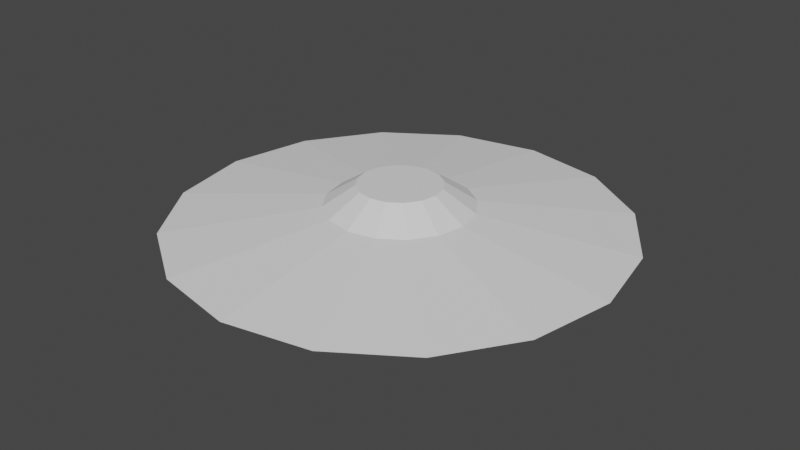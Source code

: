# Source: BasicEnemy.blend  (saved by Blender 2.82.7; exported with 4.5.12 LTS)
import bpy
from mathutils import Matrix  # noqa: F401  (used for matrix-valued properties, if any)

bpy.ops.wm.read_factory_settings(use_empty=True)
scene = bpy.context.scene
scene.name = 'Scene'

# ---- collections
col_collection = bpy.data.collections.new('Collection'); scene.collection.children.link(col_collection)

# ---- world
world_world = bpy.data.worlds.new('World'); scene.world = world_world
world_world.use_nodes = True; world_world.node_tree.nodes.clear()
_N = world_world.node_tree.nodes; _L = world_world.node_tree.links
n0 = _N.new('ShaderNodeOutputWorld'); n0.name = 'World Output'; n0.location = (300, 300)
n1 = _N.new('ShaderNodeBackground'); n1.name = 'Background'; n1.location = (10, 300)
n1.inputs[0].default_value = (0.05088, 0.05088, 0.05088, 1.0)
_L.new(n1.outputs[0], n0.inputs[0])
n0.is_active_output = True
world_world.color = (0.05088, 0.05088, 0.05088)
world_world.use_sun_shadow = False
world_world.sun_shadow_jitter_overblur = 0.0

# ---- meshes
me_cylinder = bpy.data.meshes.new('Cylinder')
me_cylinder.from_pydata([(-3.029e-08, 0.8339, -1.0), (0.0, 1.0, 1.0), (0.3191, 0.7704, -1.0), (0.3827, 0.9239, 1.0), (0.5896, 0.5896, -1.0), (0.7071, 0.7071, 1.0), (0.7704, 0.3191, -1.0), (0.9239, 0.3827, 1.0), (0.8339, -4.497e-08, -1.0), (1.0, -4.371e-08, 1.0), (0.7704, -0.3191, -1.0), (0.9239, -0.3827, 1.0), (0.5896, -0.5896, -1.0), (0.7071, -0.7071, 1.0), (0.3191, -0.7704, -1.0), (0.3827, -0.9239, 1.0), (1.245e-07, -0.8339, -1.0), (1.51e-07, -1.0, 1.0), (-0.3191, -0.7704, -1.0), (-0.3827, -0.9239, 1.0), (-0.5896, -0.5896, -1.0), (-0.7071, -0.7071, 1.0), (-0.7704, -0.3191, -1.0), (-0.9239, -0.3827, 1.0), (-0.8339, 5.665e-10, -1.0), (-1.0, 1.192e-08, 1.0), (-0.7704, 0.3191, -1.0), (-0.9239, 0.3827, 1.0), (-0.5896, 0.5896, -1.0), (-0.7071, 0.7071, 1.0), (-0.3191, 0.7704, -1.0), (-0.3827, 0.9239, 1.0), (-1.649e-07, 5.426, 0.0), (2.077, 5.013, 0.0), (3.837, 3.837, 0.0), (5.013, 2.077, 0.0), (5.426, -2.867e-07, 0.0), (5.013, -2.077, 0.0), (3.837, -3.837, 0.0), (2.077, -5.013, 0.0), (6.545e-07, -5.426, 0.0), (-2.077, -5.013, 0.0), (-3.837, -3.837, 0.0), (-5.013, -2.077, 0.0), (-5.426, 1.524e-08, 0.0), (-5.013, 2.077, 0.0), (-3.837, 3.837, 0.0), (-2.077, 5.013, 0.0), (5.621e-08, 1.757, 0.5), (0.6724, 1.623, 0.5), (1.242, 1.242, 0.5), (1.623, 0.6724, 0.5), (1.757, -1.173e-07, 0.5), (1.623, -0.6724, 0.5), (1.242, -1.242, 0.5), (0.6724, -1.623, 0.5), (3.215e-07, -1.757, 0.5), (-0.6724, -1.623, 0.5), (-1.242, -1.242, 0.5), (-1.623, -0.6724, 0.5), (-1.757, -1.959e-08, 0.5), (-1.623, 0.6724, 0.5), (-1.242, 1.242, 0.5), (-0.6724, 1.623, 0.5), (0.781, 1.885, -0.5), (1.443, 1.443, -0.5), (1.885, 0.781, -0.5), (2.041, -8.861e-08, -0.5), (1.885, -0.781, -0.5), (1.443, -1.443, -0.5), (0.781, -1.885, -0.5), (3.056e-07, -2.041, -0.5), (-0.781, -1.885, -0.5), (-1.443, -1.443, -0.5), (-1.885, -0.781, -0.5), (-2.041, 2.494e-08, -0.5), (-1.885, 0.781, -0.5), (-1.443, 1.443, -0.5), (-0.781, 1.885, -0.5), (-2.597e-09, 2.041, -0.5), (0.0, 1.0, -1.0), (0.3827, 0.9239, -1.0), (0.7071, 0.7071, -1.0), (0.9239, 0.3827, -1.0), (1.0, -4.371e-08, -1.0), (0.9239, -0.3827, -1.0), (0.7071, -0.7071, -1.0), (0.3827, -0.9239, -1.0), (1.51e-07, -1.0, -1.0), (-0.3827, -0.9239, -1.0), (-0.7071, -0.7071, -1.0), (-0.9239, -0.3827, -1.0), (-1.0, 1.192e-08, -1.0), (-0.9239, 0.3827, -1.0), (-0.7071, 0.7071, -1.0), (-0.3827, 0.9239, -1.0), (-8.255e-08, 0.5966, -0.6309), (0.2283, 0.5512, -0.6309), (0.4219, 0.4219, -0.6309), (0.5512, 0.2283, -0.6309), (0.5966, -4.137e-08, -0.6309), (0.5512, -0.2283, -0.6309), (0.4219, -0.4219, -0.6309), (0.2283, -0.5512, -0.6309), (1.011e-07, -0.5966, -0.6309), (-0.2283, -0.5512, -0.6309), (-0.4219, -0.4219, -0.6309), (-0.5512, -0.2283, -0.6309), (-0.5966, -2.106e-08, -0.6309), (-0.5512, 0.2283, -0.6309), (-0.4219, 0.4219, -0.6309), (-0.2283, 0.5512, -0.6309), (-3.029e-08, 0.8339, -0.6309), (0.3191, 0.7704, -0.6309), (0.5896, 0.5896, -0.6309), (0.7704, 0.3191, -0.6309), (0.8339, -4.497e-08, -0.6309), (0.7704, -0.3191, -0.6309), (0.5896, -0.5896, -0.6309), (0.3191, -0.7704, -0.6309), (1.245e-07, -0.8339, -0.6309), (-0.3191, -0.7704, -0.6309), (-0.5896, -0.5896, -0.6309), (-0.7704, -0.3191, -0.6309), (-0.8339, 5.665e-10, -0.6309), (-0.7704, 0.3191, -0.6309), (-0.5896, 0.5896, -0.6309), (-0.3191, 0.7704, -0.6309), (-4.444e-08, 0.4321, -0.8174), (0.1654, 0.3992, -0.8174), (0.3055, 0.3055, -0.8174), (0.3992, 0.1654, -0.8174), (0.4321, -2.893e-08, -0.8174), (0.3992, -0.1654, -0.8174), (0.3055, -0.3055, -0.8174), (0.1654, -0.3992, -0.8174), (8.854e-08, -0.4321, -0.8174), (-0.1654, -0.3992, -0.8174), (-0.3055, -0.3055, -0.8174), (-0.3992, -0.1654, -0.8174), (-0.4321, -1.422e-08, -0.8174), (-0.3992, 0.1654, -0.8174), (-0.3055, 0.3055, -0.8174), (-0.1654, 0.3992, -0.8174), (-3.507e-08, 0.1947, -1.077), (0.0745, 0.1799, -1.077), (0.1377, 0.1377, -1.077), (0.1799, 0.0745, -1.077), (0.1947, -1.71e-08, -1.077), (0.1799, -0.0745, -1.077), (0.1377, -0.1377, -1.077), (0.0745, -0.1799, -1.077), (7.616e-08, -0.1947, -1.077), (-0.0745, -0.1799, -1.077), (-0.1377, -0.1377, -1.077), (-0.1799, -0.0745, -1.077), (-0.1947, -5.879e-09, -1.077), (-0.1799, 0.0745, -1.077), (-0.1377, 0.1377, -1.077), (-0.0745, 0.1799, -1.077), (-8.033e-09, 0.2756, -1.077), (0.1055, 0.2546, -1.077), (0.1949, 0.1949, -1.077), (0.2546, 0.1055, -1.077), (0.2756, -1.71e-08, -1.077), (0.2546, -0.1055, -1.077), (0.1949, -0.1949, -1.077), (0.1055, -0.2546, -1.077), (7.677e-08, -0.2756, -1.077), (-0.1055, -0.2546, -1.077), (-0.1949, -0.1949, -1.077), (-0.2546, -0.1055, -1.077), (-0.2756, -7.722e-09, -1.077), (-0.2546, 0.1055, -1.077), (-0.1949, 0.1949, -1.077), (-0.1055, 0.2546, -1.077), (-8.353e-08, 0.1947, -0.7756), (0.0745, 0.1799, -0.7756), (0.1377, 0.1377, -0.7756), (0.1799, 0.0745, -0.7756), (0.1947, -1.71e-08, -0.7756), (0.1799, -0.0745, -0.7756), (0.1377, -0.1377, -0.7756), (0.0745, -0.1799, -0.7756), (2.769e-08, -0.1947, -0.7756), (-0.0745, -0.1799, -0.7756), (-0.1377, -0.1377, -0.7756), (-0.1799, -0.0745, -0.7756), (-0.1947, -5.879e-09, -0.7756), (-0.1799, 0.0745, -0.7756), (-0.1377, 0.1377, -0.7756), (-0.0745, 0.1799, -0.7756)], [], [(48, 1, 3, 49), (49, 3, 5, 50), (50, 5, 7, 51), (51, 7, 9, 52), (52, 9, 11, 53), (53, 11, 13, 54), (54, 13, 15, 55), (55, 15, 17, 56), (56, 17, 19, 57), (57, 19, 21, 58), (58, 21, 23, 59), (59, 23, 25, 60), (60, 25, 27, 61), (61, 27, 29, 62), (3, 1, 31, 29, 27, 25, 23, 21, 19, 17, 15, 13, 11, 9, 7, 5), (62, 29, 31, 63), (63, 31, 1, 48), (28, 30, 127, 126), (78, 47, 32, 79), (77, 46, 47, 78), (76, 45, 46, 77), (75, 44, 45, 76), (74, 43, 44, 75), (73, 42, 43, 74), (72, 41, 42, 73), (71, 40, 41, 72), (70, 39, 40, 71), (69, 38, 39, 70), (68, 37, 38, 69), (67, 36, 37, 68), (66, 35, 36, 67), (65, 34, 35, 66), (64, 33, 34, 65), (79, 32, 33, 64), (47, 63, 48, 32), (46, 62, 63, 47), (45, 61, 62, 46), (44, 60, 61, 45), (43, 59, 60, 44), (42, 58, 59, 43), (41, 57, 58, 42), (40, 56, 57, 41), (39, 55, 56, 40), (38, 54, 55, 39), (37, 53, 54, 38), (36, 52, 53, 37), (35, 51, 52, 36), (34, 50, 51, 35), (33, 49, 50, 34), (32, 48, 49, 33), (80, 79, 64, 81), (81, 64, 65, 82), (82, 65, 66, 83), (83, 66, 67, 84), (84, 67, 68, 85), (85, 68, 69, 86), (86, 69, 70, 87), (87, 70, 71, 88), (88, 71, 72, 89), (89, 72, 73, 90), (90, 73, 74, 91), (91, 74, 75, 92), (92, 75, 76, 93), (93, 76, 77, 94), (94, 77, 78, 95), (95, 78, 79, 80), (2, 0, 80, 81), (4, 2, 81, 82), (6, 4, 82, 83), (8, 6, 83, 84), (10, 8, 84, 85), (12, 10, 85, 86), (14, 12, 86, 87), (16, 14, 87, 88), (18, 16, 88, 89), (20, 18, 89, 90), (22, 20, 90, 91), (24, 22, 91, 92), (26, 24, 92, 93), (28, 26, 93, 94), (30, 28, 94, 95), (0, 30, 95, 80), (105, 106, 138, 137), (14, 16, 120, 119), (0, 2, 113, 112), (30, 0, 112, 127), (16, 18, 121, 120), (2, 4, 114, 113), (18, 20, 122, 121), (4, 6, 115, 114), (20, 22, 123, 122), (6, 8, 116, 115), (22, 24, 124, 123), (8, 10, 117, 116), (24, 26, 125, 124), (10, 12, 118, 117), (26, 28, 126, 125), (12, 14, 119, 118), (97, 96, 112, 113), (98, 97, 113, 114), (99, 98, 114, 115), (100, 99, 115, 116), (101, 100, 116, 117), (102, 101, 117, 118), (103, 102, 118, 119), (104, 103, 119, 120), (105, 104, 120, 121), (106, 105, 121, 122), (107, 106, 122, 123), (108, 107, 123, 124), (109, 108, 124, 125), (110, 109, 125, 126), (111, 110, 126, 127), (96, 111, 127, 112), (142, 143, 175, 174), (98, 99, 131, 130), (106, 107, 139, 138), (99, 100, 132, 131), (107, 108, 140, 139), (100, 101, 133, 132), (108, 109, 141, 140), (101, 102, 134, 133), (109, 110, 142, 141), (102, 103, 135, 134), (110, 111, 143, 142), (103, 104, 136, 135), (96, 97, 129, 128), (111, 96, 128, 143), (104, 105, 137, 136), (97, 98, 130, 129), (146, 147, 179, 178), (135, 136, 168, 167), (128, 129, 161, 160), (143, 128, 160, 175), (136, 137, 169, 168), (129, 130, 162, 161), (137, 138, 170, 169), (130, 131, 163, 162), (138, 139, 171, 170), (131, 132, 164, 163), (139, 140, 172, 171), (132, 133, 165, 164), (140, 141, 173, 172), (133, 134, 166, 165), (141, 142, 174, 173), (134, 135, 167, 166), (145, 144, 160, 161), (146, 145, 161, 162), (147, 146, 162, 163), (148, 147, 163, 164), (149, 148, 164, 165), (150, 149, 165, 166), (151, 150, 166, 167), (152, 151, 167, 168), (153, 152, 168, 169), (154, 153, 169, 170), (155, 154, 170, 171), (156, 155, 171, 172), (157, 156, 172, 173), (158, 157, 173, 174), (159, 158, 174, 175), (144, 159, 175, 160), (176, 177, 178, 179, 180, 181, 182, 183, 184, 185, 186, 187, 188, 189, 190, 191), (154, 155, 187, 186), (147, 148, 180, 179), (155, 156, 188, 187), (148, 149, 181, 180), (156, 157, 189, 188), (149, 150, 182, 181), (157, 158, 190, 189), (150, 151, 183, 182), (158, 159, 191, 190), (151, 152, 184, 183), (144, 145, 177, 176), (159, 144, 176, 191), (152, 153, 185, 184), (145, 146, 178, 177), (153, 154, 186, 185)])
_uv = me_cylinder.uv_layers.new(name='UVMap')
_uv.uv.foreach_set('vector', [1.0, 0.875, 1.0, 1.0, 0.9375, 1.0, 0.9375, 0.875, 0.9375, 0.875, 0.9375, 1.0, 0.875, 1.0, 0.875, 0.875, 0.875, 0.875, 0.875, 1.0, 0.8125, 1.0, 0.8125, 0.875, 0.8125, 0.875, 0.8125, 1.0, 0.75, 1.0, 0.75, 0.875, 0.75, 0.875, 0.75, 1.0, 0.6875, 1.0, 0.6875, 0.875, 0.6875, 0.875, 0.6875, 1.0, 0.625, 1.0, 0.625, 0.875, 0.625, 0.875, 0.625, 1.0, 0.5625, 1.0, 0.5625, 0.875, 0.5625, 0.875, 0.5625, 1.0, 0.5, 1.0, 0.5, 0.875, 0.5, 0.875, 0.5, 1.0, 0.4375, 1.0, 0.4375, 0.875, 0.4375, 0.875, 0.4375, 1.0, 0.375, 1.0, 0.375, 0.875, 0.375, 0.875, 0.375, 1.0, 0.3125, 1.0, 0.3125, 0.875, 0.3125, 0.875, 0.3125, 1.0, 0.25, 1.0, 0.25, 0.875, 0.25, 0.875, 0.25, 1.0, 0.1875, 1.0, 0.1875, 0.875, 0.1875, 0.875, 0.1875, 1.0, 0.125, 1.0, 0.125, 0.875, 0.3418, 0.4717, 0.25, 0.49, 0.1582, 0.4717, 0.08029, 0.4197, 0.02827, 0.3418, 0.01, 0.25, 0.02827, 0.1582, 0.08029, 0.08029, 0.1582, 0.02827, 0.25, 0.01, 0.3418, 0.02827, 0.4197, 0.08029, 0.4717, 0.1582, 0.49, 0.25, 0.4717, 0.3418, 0.4197, 0.4197, 0.125, 0.875, 0.125, 1.0, 0.0625, 1.0, 0.0625, 0.875, 0.0625, 0.875, 0.0625, 1.0, 0.0, 1.0, 0.0, 0.875, 0.6085, 0.3915, 0.6734, 0.4349, 0.6734, 0.4349, 0.6085, 0.3915, 0.0625, 0.625, 0.0625, 0.75, 0.0, 0.75, 0.0, 0.625, 0.125, 0.625, 0.125, 0.75, 0.0625, 0.75, 0.0625, 0.625, 0.1875, 0.625, 0.1875, 0.75, 0.125, 0.75, 0.125, 0.625, 0.25, 0.625, 0.25, 0.75, 0.1875, 0.75, 0.1875, 0.625, 0.3125, 0.625, 0.3125, 0.75, 0.25, 0.75, 0.25, 0.625, 0.375, 0.625, 0.375, 0.75, 0.3125, 0.75, 0.3125, 0.625, 0.4375, 0.625, 0.4375, 0.75, 0.375, 0.75, 0.375, 0.625, 0.5, 0.625, 0.5, 0.75, 0.4375, 0.75, 0.4375, 0.625, 0.5625, 0.625, 0.5625, 0.75, 0.5, 0.75, 0.5, 0.625, 0.625, 0.625, 0.625, 0.75, 0.5625, 0.75, 0.5625, 0.625, 0.6875, 0.625, 0.6875, 0.75, 0.625, 0.75, 0.625, 0.625, 0.75, 0.625, 0.75, 0.75, 0.6875, 0.75, 0.6875, 0.625, 0.8125, 0.625, 0.8125, 0.75, 0.75, 0.75, 0.75, 0.625, 0.875, 0.625, 0.875, 0.75, 0.8125, 0.75, 0.8125, 0.625, 0.9375, 0.625, 0.9375, 0.75, 0.875, 0.75, 0.875, 0.625, 1.0, 0.625, 1.0, 0.75, 0.9375, 0.75, 0.9375, 0.625, 0.0625, 0.75, 0.0625, 0.875, 0.0, 0.875, 0.0, 0.75, 0.125, 0.75, 0.125, 0.875, 0.0625, 0.875, 0.0625, 0.75, 0.1875, 0.75, 0.1875, 0.875, 0.125, 0.875, 0.125, 0.75, 0.25, 0.75, 0.25, 0.875, 0.1875, 0.875, 0.1875, 0.75, 0.3125, 0.75, 0.3125, 0.875, 0.25, 0.875, 0.25, 0.75, 0.375, 0.75, 0.375, 0.875, 0.3125, 0.875, 0.3125, 0.75, 0.4375, 0.75, 0.4375, 0.875, 0.375, 0.875, 0.375, 0.75, 0.5, 0.75, 0.5, 0.875, 0.4375, 0.875, 0.4375, 0.75, 0.5625, 0.75, 0.5625, 0.875, 0.5, 0.875, 0.5, 0.75, 0.625, 0.75, 0.625, 0.875, 0.5625, 0.875, 0.5625, 0.75, 0.6875, 0.75, 0.6875, 0.875, 0.625, 0.875, 0.625, 0.75, 0.75, 0.75, 0.75, 0.875, 0.6875, 0.875, 0.6875, 0.75, 0.8125, 0.75, 0.8125, 0.875, 0.75, 0.875, 0.75, 0.75, 0.875, 0.75, 0.875, 0.875, 0.8125, 0.875, 0.8125, 0.75, 0.9375, 0.75, 0.9375, 0.875, 0.875, 0.875, 0.875, 0.75, 1.0, 0.75, 1.0, 0.875, 0.9375, 0.875, 0.9375, 0.75, 1.0, 0.5, 1.0, 0.625, 0.9375, 0.625, 0.9375, 0.5, 0.9375, 0.5, 0.9375, 0.625, 0.875, 0.625, 0.875, 0.5, 0.875, 0.5, 0.875, 0.625, 0.8125, 0.625, 0.8125, 0.5, 0.8125, 0.5, 0.8125, 0.625, 0.75, 0.625, 0.75, 0.5, 0.75, 0.5, 0.75, 0.625, 0.6875, 0.625, 0.6875, 0.5, 0.6875, 0.5, 0.6875, 0.625, 0.625, 0.625, 0.625, 0.5, 0.625, 0.5, 0.625, 0.625, 0.5625, 0.625, 0.5625, 0.5, 0.5625, 0.5, 0.5625, 0.625, 0.5, 0.625, 0.5, 0.5, 0.5, 0.5, 0.5, 0.625, 0.4375, 0.625, 0.4375, 0.5, 0.4375, 0.5, 0.4375, 0.625, 0.375, 0.625, 0.375, 0.5, 0.375, 0.5, 0.375, 0.625, 0.3125, 0.625, 0.3125, 0.5, 0.3125, 0.5, 0.3125, 0.625, 0.25, 0.625, 0.25, 0.5, 0.25, 0.5, 0.25, 0.625, 0.1875, 0.625, 0.1875, 0.5, 0.1875, 0.5, 0.1875, 0.625, 0.125, 0.625, 0.125, 0.5, 0.125, 0.5, 0.125, 0.625, 0.0625, 0.625, 0.0625, 0.5, 0.0625, 0.5, 0.0625, 0.625, 0.0, 0.625, 0.0, 0.5, 0.8266, 0.4349, 0.75, 0.4501, 0.75, 0.49, 0.8418, 0.4717, 0.8915, 0.3915, 0.8266, 0.4349, 0.8418, 0.4717, 0.9197, 0.4197, 0.9349, 0.3266, 0.8915, 0.3915, 0.9197, 0.4197, 0.9717, 0.3418, 0.9501, 0.25, 0.9349, 0.3266, 0.9717, 0.3418, 0.99, 0.25, 0.9349, 0.1734, 0.9501, 0.25, 0.99, 0.25, 0.9717, 0.1582, 0.8915, 0.1085, 0.9349, 0.1734, 0.9717, 0.1582, 0.9197, 0.08029, 0.8266, 0.06511, 0.8915, 0.1085, 0.9197, 0.08029, 0.8418, 0.02827, 0.75, 0.04987, 0.8266, 0.06511, 0.8418, 0.02827, 0.75, 0.01, 0.6734, 0.06511, 0.75, 0.04987, 0.75, 0.01, 0.6582, 0.02827, 0.6085, 0.1085, 0.6734, 0.06511, 0.6582, 0.02827, 0.5803, 0.08029, 0.5651, 0.1734, 0.6085, 0.1085, 0.5803, 0.08029, 0.5283, 0.1582, 0.5499, 0.25, 0.5651, 0.1734, 0.5283, 0.1582, 0.51, 0.25, 0.5651, 0.3266, 0.5499, 0.25, 0.51, 0.25, 0.5283, 0.3418, 0.6085, 0.3915, 0.5651, 0.3266, 0.5283, 0.3418, 0.5803, 0.4197, 0.6734, 0.4349, 0.6085, 0.3915, 0.5803, 0.4197, 0.6582, 0.4717, 0.75, 0.4501, 0.6734, 0.4349, 0.6582, 0.4717, 0.75, 0.49, 0.6952, 0.1177, 0.6487, 0.1487, 0.6487, 0.1487, 0.6952, 0.1177, 0.8266, 0.06511, 0.75, 0.04987, 0.75, 0.04987, 0.8266, 0.06511, 0.75, 0.4501, 0.8266, 0.4349, 0.8266, 0.4349, 0.75, 0.4501, 0.6734, 0.4349, 0.75, 0.4501, 0.75, 0.4501, 0.6734, 0.4349, 0.75, 0.04987, 0.6734, 0.06511, 0.6734, 0.06511, 0.75, 0.04987, 0.8266, 0.4349, 0.8915, 0.3915, 0.8915, 0.3915, 0.8266, 0.4349, 0.6734, 0.06511, 0.6085, 0.1085, 0.6085, 0.1085, 0.6734, 0.06511, 0.8915, 0.3915, 0.9349, 0.3266, 0.9349, 0.3266, 0.8915, 0.3915, 0.6085, 0.1085, 0.5651, 0.1734, 0.5651, 0.1734, 0.6085, 0.1085, 0.9349, 0.3266, 0.9501, 0.25, 0.9501, 0.25, 0.9349, 0.3266, 0.5651, 0.1734, 0.5499, 0.25, 0.5499, 0.25, 0.5651, 0.1734, 0.9501, 0.25, 0.9349, 0.1734, 0.9349, 0.1734, 0.9501, 0.25, 0.5499, 0.25, 0.5651, 0.3266, 0.5651, 0.3266, 0.5499, 0.25, 0.9349, 0.1734, 0.8915, 0.1085, 0.8915, 0.1085, 0.9349, 0.1734, 0.5651, 0.3266, 0.6085, 0.3915, 0.6085, 0.3915, 0.5651, 0.3266, 0.8915, 0.1085, 0.8266, 0.06511, 0.8266, 0.06511, 0.8915, 0.1085, 0.8048, 0.3823, 0.75, 0.3932, 0.75, 0.4501, 0.8266, 0.4349, 0.8513, 0.3513, 0.8048, 0.3823, 0.8266, 0.4349, 0.8915, 0.3915, 0.8823, 0.3048, 0.8513, 0.3513, 0.8915, 0.3915, 0.9349, 0.3266, 0.8932, 0.25, 0.8823, 0.3048, 0.9349, 0.3266, 0.9501, 0.25, 0.8823, 0.1952, 0.8932, 0.25, 0.9501, 0.25, 0.9349, 0.1734, 0.8513, 0.1487, 0.8823, 0.1952, 0.9349, 0.1734, 0.8915, 0.1085, 0.8048, 0.1177, 0.8513, 0.1487, 0.8915, 0.1085, 0.8266, 0.06511, 0.75, 0.1068, 0.8048, 0.1177, 0.8266, 0.06511, 0.75, 0.04987, 0.6952, 0.1177, 0.75, 0.1068, 0.75, 0.04987, 0.6734, 0.06511, 0.6487, 0.1487, 0.6952, 0.1177, 0.6734, 0.06511, 0.6085, 0.1085, 0.6177, 0.1952, 0.6487, 0.1487, 0.6085, 0.1085, 0.5651, 0.1734, 0.6068, 0.25, 0.6177, 0.1952, 0.5651, 0.1734, 0.5499, 0.25, 0.6177, 0.3048, 0.6068, 0.25, 0.5499, 0.25, 0.5651, 0.3266, 0.6487, 0.3513, 0.6177, 0.3048, 0.5651, 0.3266, 0.6085, 0.3915, 0.6952, 0.3823, 0.6487, 0.3513, 0.6085, 0.3915, 0.6734, 0.4349, 0.75, 0.3932, 0.6952, 0.3823, 0.6734, 0.4349, 0.75, 0.4501, 0.6487, 0.3513, 0.6952, 0.3823, 0.6952, 0.3823, 0.6487, 0.3513, 0.8513, 0.3513, 0.8823, 0.3048, 0.8823, 0.3048, 0.8513, 0.3513, 0.6487, 0.1487, 0.6177, 0.1952, 0.6177, 0.1952, 0.6487, 0.1487, 0.8823, 0.3048, 0.8932, 0.25, 0.8932, 0.25, 0.8823, 0.3048, 0.6177, 0.1952, 0.6068, 0.25, 0.6068, 0.25, 0.6177, 0.1952, 0.8932, 0.25, 0.8823, 0.1952, 0.8823, 0.1952, 0.8932, 0.25, 0.6068, 0.25, 0.6177, 0.3048, 0.6177, 0.3048, 0.6068, 0.25, 0.8823, 0.1952, 0.8513, 0.1487, 0.8513, 0.1487, 0.8823, 0.1952, 0.6177, 0.3048, 0.6487, 0.3513, 0.6487, 0.3513, 0.6177, 0.3048, 0.8513, 0.1487, 0.8048, 0.1177, 0.8048, 0.1177, 0.8513, 0.1487, 0.6487, 0.3513, 0.6952, 0.3823, 0.6952, 0.3823, 0.6487, 0.3513, 0.8048, 0.1177, 0.75, 0.1068, 0.75, 0.1068, 0.8048, 0.1177, 0.75, 0.3932, 0.8048, 0.3823, 0.8048, 0.3823, 0.75, 0.3932, 0.6952, 0.3823, 0.75, 0.3932, 0.75, 0.3932, 0.6952, 0.3823, 0.75, 0.1068, 0.6952, 0.1177, 0.6952, 0.1177, 0.75, 0.1068, 0.8048, 0.3823, 0.8513, 0.3513, 0.8513, 0.3513, 0.8048, 0.3823, 0.8215, 0.3215, 0.8435, 0.2887, 0.8435, 0.2887, 0.8215, 0.3215, 0.8048, 0.1177, 0.75, 0.1068, 0.75, 0.1068, 0.8048, 0.1177, 0.75, 0.3932, 0.8048, 0.3823, 0.8048, 0.3823, 0.75, 0.3932, 0.6952, 0.3823, 0.75, 0.3932, 0.75, 0.3932, 0.6952, 0.3823, 0.75, 0.1068, 0.6952, 0.1177, 0.6952, 0.1177, 0.75, 0.1068, 0.8048, 0.3823, 0.8513, 0.3513, 0.8513, 0.3513, 0.8048, 0.3823, 0.6952, 0.1177, 0.6487, 0.1487, 0.6487, 0.1487, 0.6952, 0.1177, 0.8513, 0.3513, 0.8823, 0.3048, 0.8823, 0.3048, 0.8513, 0.3513, 0.6487, 0.1487, 0.6177, 0.1952, 0.6177, 0.1952, 0.6487, 0.1487, 0.8823, 0.3048, 0.8932, 0.25, 0.8932, 0.25, 0.8823, 0.3048, 0.6177, 0.1952, 0.6068, 0.25, 0.6068, 0.25, 0.6177, 0.1952, 0.8932, 0.25, 0.8823, 0.1952, 0.8823, 0.1952, 0.8932, 0.25, 0.6068, 0.25, 0.6177, 0.3048, 0.6177, 0.3048, 0.6068, 0.25, 0.8823, 0.1952, 0.8513, 0.1487, 0.8513, 0.1487, 0.8823, 0.1952, 0.6177, 0.3048, 0.6487, 0.3513, 0.6487, 0.3513, 0.6177, 0.3048, 0.8513, 0.1487, 0.8048, 0.1177, 0.8048, 0.1177, 0.8513, 0.1487, 0.7887, 0.3435, 0.75, 0.3512, 0.75, 0.3932, 0.8048, 0.3823, 0.8215, 0.3215, 0.7887, 0.3435, 0.8048, 0.3823, 0.8513, 0.3513, 0.8435, 0.2887, 0.8215, 0.3215, 0.8513, 0.3513, 0.8823, 0.3048, 0.8512, 0.25, 0.8435, 0.2887, 0.8823, 0.3048, 0.8932, 0.25, 0.8435, 0.2113, 0.8512, 0.25, 0.8932, 0.25, 0.8823, 0.1952, 0.8215, 0.1785, 0.8435, 0.2113, 0.8823, 0.1952, 0.8513, 0.1487, 0.7887, 0.1565, 0.8215, 0.1785, 0.8513, 0.1487, 0.8048, 0.1177, 0.75, 0.1488, 0.7887, 0.1565, 0.8048, 0.1177, 0.75, 0.1068, 0.7113, 0.1565, 0.75, 0.1488, 0.75, 0.1068, 0.6952, 0.1177, 0.6785, 0.1785, 0.7113, 0.1565, 0.6952, 0.1177, 0.6487, 0.1487, 0.6565, 0.2113, 0.6785, 0.1785, 0.6487, 0.1487, 0.6177, 0.1952, 0.6488, 0.25, 0.6565, 0.2113, 0.6177, 0.1952, 0.6068, 0.25, 0.6565, 0.2887, 0.6488, 0.25, 0.6068, 0.25, 0.6177, 0.3048, 0.6785, 0.3215, 0.6565, 0.2887, 0.6177, 0.3048, 0.6487, 0.3513, 0.7113, 0.3435, 0.6785, 0.3215, 0.6487, 0.3513, 0.6952, 0.3823, 0.75, 0.3512, 0.7113, 0.3435, 0.6952, 0.3823, 0.75, 0.3932, 0.75, 0.3512, 0.7887, 0.3435, 0.8215, 0.3215, 0.8435, 0.2887, 0.8512, 0.25, 0.8435, 0.2113, 0.8215, 0.1785, 0.7887, 0.1565, 0.75, 0.1488, 0.7113, 0.1565, 0.6785, 0.1785, 0.6565, 0.2113, 0.6488, 0.25, 0.6565, 0.2887, 0.6785, 0.3215, 0.7113, 0.3435, 0.6785, 0.1785, 0.6565, 0.2113, 0.6565, 0.2113, 0.6785, 0.1785, 0.8435, 0.2887, 0.8512, 0.25, 0.8512, 0.25, 0.8435, 0.2887, 0.6565, 0.2113, 0.6488, 0.25, 0.6488, 0.25, 0.6565, 0.2113, 0.8512, 0.25, 0.8435, 0.2113, 0.8435, 0.2113, 0.8512, 0.25, 0.6488, 0.25, 0.6565, 0.2887, 0.6565, 0.2887, 0.6488, 0.25, 0.8435, 0.2113, 0.8215, 0.1785, 0.8215, 0.1785, 0.8435, 0.2113, 0.6565, 0.2887, 0.6785, 0.3215, 0.6785, 0.3215, 0.6565, 0.2887, 0.8215, 0.1785, 0.7887, 0.1565, 0.7887, 0.1565, 0.8215, 0.1785, 0.6785, 0.3215, 0.7113, 0.3435, 0.7113, 0.3435, 0.6785, 0.3215, 0.7887, 0.1565, 0.75, 0.1488, 0.75, 0.1488, 0.7887, 0.1565, 0.75, 0.3512, 0.7887, 0.3435, 0.7887, 0.3435, 0.75, 0.3512, 0.7113, 0.3435, 0.75, 0.3512, 0.75, 0.3512, 0.7113, 0.3435, 0.75, 0.1488, 0.7113, 0.1565, 0.7113, 0.1565, 0.75, 0.1488, 0.7887, 0.3435, 0.8215, 0.3215, 0.8215, 0.3215, 0.7887, 0.3435, 0.7113, 0.1565, 0.6785, 0.1785, 0.6785, 0.1785, 0.7113, 0.1565])
me_cylinder.use_remesh_fix_poles = True
me_cylinder.use_remesh_preserve_attributes = False
me_cylinder.use_mirror_vertex_groups = False
me_cylinder.update()

# ---- objects
ob_cylinder = bpy.data.objects.new('Cylinder', me_cylinder)

# ---- transforms, parenting, visibility, modifiers, constraints
ob_cylinder.location = (0.0, 0.0, 0.0)
ob_cylinder.lineart.crease_threshold = 0.0

# ---- collection membership
col_collection.objects.link(ob_cylinder)

# ---- scene / render settings (as saved in the file)
scene.frame_start = 1; scene.frame_end = 250; scene.frame_set(1)
scene.render.engine = 'BLENDER_EEVEE_NEXT'
scene.cycles.use_denoising = False
scene.cycles.samples = 128
scene.cycles.sampling_pattern = 'TABULATED_SOBOL'
scene.cycles.use_adaptive_sampling = False
scene.cycles.use_light_tree = False
scene.view_settings.view_transform = 'Filmic'
bpy.context.view_layer.update()

# ---- added for rendering (the .blend has no active camera and no usable light): camera, sun
cam_auto = bpy.data.cameras.new('AutoCamera')
cam_auto.lens = 50.0
cam_auto.sensor_width = 36.0
cam_auto.clip_end = 1000.0
ob_auto_camera = bpy.data.objects.new('AutoCamera', cam_auto)
scene.collection.objects.link(ob_auto_camera)
ob_auto_camera.location = (14.3302, -17.1962, 11.4254)
ob_auto_camera.rotation_euler = (1.09748, -7.21219e-08, 0.694738)
scene.camera = ob_auto_camera
light_auto_sun = bpy.data.lights.new('AutoSun', 'SUN')
light_auto_sun.energy = 3.0
light_auto_sun.angle = 0.0523599
ob_auto_sun = bpy.data.objects.new('AutoSun', light_auto_sun)
scene.collection.objects.link(ob_auto_sun)
ob_auto_sun.rotation_euler = (0.872665, 0.174533, 0.523599)
bpy.context.view_layer.update()
